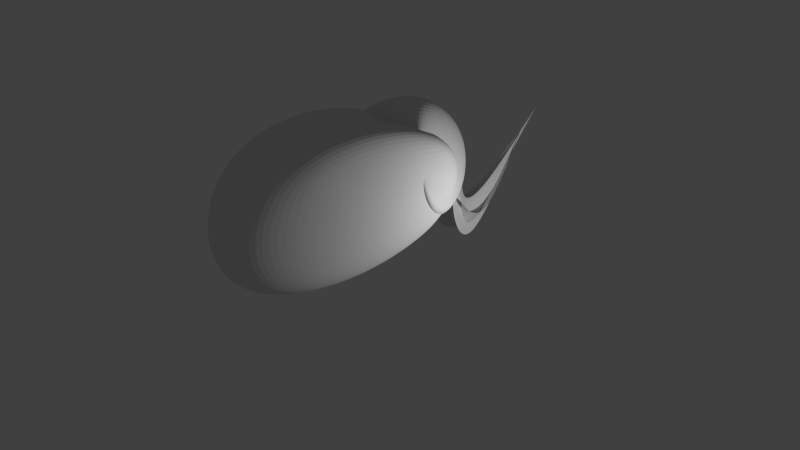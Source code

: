 # Source: elephant.blend  (saved by Blender 2.72.0; exported with 4.5.12 LTS)
import bpy
from mathutils import Matrix  # noqa: F401  (used for matrix-valued properties, if any)

bpy.ops.wm.read_factory_settings(use_empty=True)
scene = bpy.context.scene
scene.name = 'Scene'

# ---- collections
col_collection_1 = bpy.data.collections.new('Collection 1'); scene.collection.children.link(col_collection_1)

# ---- world
world_world = bpy.data.worlds.new('World'); scene.world = world_world
world_world.color = (0.05088, 0.05088, 0.05088)
world_world.use_sun_shadow = False
world_world.sun_shadow_jitter_overblur = 0.0
world_world.cycles.sampling_method = 'MANUAL'
world_world.cycles.sample_map_resolution = 256

# ---- cameras
cam_camera = bpy.data.cameras.new('Camera')
cam_camera.clip_end = 100.0
cam_camera.lens = 35.0
cam_camera.sensor_width = 32.0
cam_camera.sensor_height = 18.0
cam_camera.ortho_scale = 7.314
cam_camera.dof.focus_distance = 0.0
cam_camera.dof.aperture_fstop = 128.0

# ---- lights
light_lamp = bpy.data.lights.new('Lamp', 'POINT')
light_lamp.transmission_factor = 0.0
light_lamp.cutoff_distance = 30.0
light_lamp.energy = 100.0
light_lamp.shadow_buffer_clip_start = 1.001
light_lamp.shadow_soft_size = 0.1
light_lamp.shadow_maximum_resolution = 0.006
light_lamp.use_absolute_resolution = True
light_lamp.cycles.use_multiple_importance_sampling = False

# ---- meshes
me_cube_008 = bpy.data.meshes.new('Cube.008')
me_cube_008.from_pydata([(0.0, -1.094, -1.685), (0.0, 1.379, 1.094), (0.0, 0.3012, 2.207), (0.0, -0.6215, -0.4085), (0.3372, -0.2894, -0.6443), (0.1598, -0.4677, -1.201), (0.0, 1.0, 0.7744), (0.3372, -1.0, 1.0)], [], [(7, 2, 3, 5), (7, 4, 0, 2), (0, 4, 6, 1), (3, 1, 6, 5)])
me_cube_008.use_remesh_preserve_volume = False
me_cube_008.use_remesh_preserve_attributes = False
me_cube_008.use_mirror_vertex_groups = False
me_cube_008.update()
me_cube_001 = bpy.data.meshes.new('Cube.001')
me_cube_001.from_pydata([(-0.477, -1.514, -1.309), (-1.228, -0.5631, -0.4319), (-0.9382, -0.9477, 1.238), (-1.0, -2.732, -0.6871), (0.0, 1.865, 0.8931), (0.0, 0.612, -0.8825), (0.0, -1.652, 1.325), (0.0, -1.105, -0.9971)], [], [(2, 3, 1, 0), (6, 2, 0, 7), (6, 4, 3, 2), (3, 4, 5, 1), (0, 1, 5, 7)])
me_cube_001.use_remesh_preserve_volume = False
me_cube_001.use_remesh_preserve_attributes = False
me_cube_001.use_mirror_vertex_groups = False
me_cube_001.update()
me_cube = bpy.data.meshes.new('Cube')
me_cube.from_pydata([(-0.477, -1.514, -1.309), (-1.228, 2.716, -1.062), (-0.9382, -1.153, 1.573), (-1.0, 2.91, 1.312), (0.0, 2.022, 0.6672), (0.0, 1.399, -0.6291), (0.0, -1.775, 1.475), (0.0, -1.746, -1.309)], [], [(2, 3, 1, 0), (6, 2, 0, 7), (6, 4, 3, 2), (3, 4, 5, 1), (0, 1, 5, 7)])
me_cube.use_remesh_preserve_volume = False
me_cube.use_remesh_preserve_attributes = False
me_cube.use_mirror_vertex_groups = False
me_cube.update()

# ---- curves / text
cu_beziercurve = bpy.data.curves.new('BezierCurve', 'CURVE')
cu_beziercurve.dimensions = '3D'
_sp = cu_beziercurve.splines.new('BEZIER'); _sp.bezier_points.add(1)
_sp.bezier_points.foreach_set('co', [-1.0, 0.0, 0.0, 1.0, 0.0, 0.0])
_sp.bezier_points.foreach_set('handle_left', [-1.5, -0.5, 0.0, 0.0, 0.0, 0.0])
_sp.bezier_points.foreach_set('handle_right', [-0.5, 0.5, 0.0, 2.0, 0.0, 0.0])
for _p, _l, _r in zip(_sp.bezier_points, ['ALIGNED', 'ALIGNED'], ['ALIGNED', 'ALIGNED']): _p.handle_left_type = _l; _p.handle_right_type = _r
_sp.order_u = 0
_sp.order_v = 0
cu_beziercurve.use_path = True
cu_beziercurve.use_path_clamp = True
cu_beziercurve.bevel_resolution = 0
cu_beziercurve.fill_mode = 'HALF'

# ---- objects
ob_cube_002 = bpy.data.objects.new('Cube.002', me_cube_008)
ob_beziercurve = bpy.data.objects.new('BezierCurve', cu_beziercurve)
ob_cube_001 = bpy.data.objects.new('Cube.001', me_cube_001)
ob_cube = bpy.data.objects.new('Cube', me_cube)
ob_lamp = bpy.data.objects.new('Lamp', light_lamp)
ob_camera = bpy.data.objects.new('Camera', cam_camera)

# ---- transforms, parenting, visibility, modifiers, constraints
ob_cube_002.location = (-0.5179, 2.493, -0.1546)
ob_cube_002.lineart.crease_threshold = 0.0
_m = ob_cube_002.modifiers.new('Mirror', 'MIRROR')
_m.use_clip = True
_m = ob_cube_002.modifiers.new('Subsurf', 'SUBSURF')
_m.uv_smooth = 'PRESERVE_CORNERS'
_m.quality = 2
_m.show_only_control_edges = False
_m = ob_cube_002.modifiers.new('Subsurf.001', 'SUBSURF')
_m.uv_smooth = 'PRESERVE_CORNERS'
_m.quality = 2
_m.show_only_control_edges = False
_m.use_creases = False
_m = ob_cube_002.modifiers.new('Subsurf.002', 'SUBSURF')
_m.uv_smooth = 'PRESERVE_CORNERS'
_m.quality = 2
_m.show_only_control_edges = False
_m.use_creases = False
_m = ob_cube_002.modifiers.new('Smooth', 'SMOOTH')
ob_beziercurve.location = (2.036, 6.743, 2.138)
ob_beziercurve.lineart.crease_threshold = 0.0
ob_cube_001.location = (-0.5068, 1.957, 0.9324)
ob_cube_001.lineart.crease_threshold = 0.0
_m = ob_cube_001.modifiers.new('Mirror', 'MIRROR')
_m.use_clip = True
_m = ob_cube_001.modifiers.new('Subsurf', 'SUBSURF')
_m.uv_smooth = 'PRESERVE_CORNERS'
_m.quality = 2
_m.show_only_control_edges = False
_m = ob_cube_001.modifiers.new('Subsurf.001', 'SUBSURF')
_m.uv_smooth = 'PRESERVE_CORNERS'
_m.quality = 2
_m.show_only_control_edges = False
_m.use_creases = False
_m = ob_cube_001.modifiers.new('Smooth', 'SMOOTH')
ob_cube.location = (-0.5443, -0.553, 0.6181)
ob_cube.lineart.crease_threshold = 0.0
_m = ob_cube.modifiers.new('Mirror', 'MIRROR')
_m.use_clip = True
_m = ob_cube.modifiers.new('Subsurf', 'SUBSURF')
_m.uv_smooth = 'PRESERVE_CORNERS'
_m.quality = 2
_m.show_only_control_edges = False
_m = ob_cube.modifiers.new('Subsurf.001', 'SUBSURF')
_m.uv_smooth = 'PRESERVE_CORNERS'
_m.quality = 2
_m.show_only_control_edges = False
_m.use_creases = False
_m = ob_cube.modifiers.new('Smooth', 'SMOOTH')
ob_lamp.location = (2.077, 1.465, 0.4273)
ob_lamp.rotation_euler = (0.6503, 0.05522, 1.866)
ob_lamp.lock_rotations_4d = False
ob_lamp.empty_display_type = 'ARROWS'
ob_lamp.color = (0.0, 0.0, 0.0, 0.0)
ob_lamp.lineart.crease_threshold = 0.0
ob_camera.location = (7.481, -6.508, 5.344)
ob_camera.rotation_euler = (1.109, 0.01082, 0.8149)
ob_camera.lock_rotations_4d = False
ob_camera.empty_display_type = 'ARROWS'
ob_camera.color = (0.0, 0.0, 0.0, 0.0)
ob_camera.display_type = 'WIRE'
ob_camera.lineart.crease_threshold = 0.0

# ---- collection membership
col_collection_1.objects.link(ob_cube_002)
col_collection_1.objects.link(ob_beziercurve)
col_collection_1.objects.link(ob_cube_001)
col_collection_1.objects.link(ob_cube)
col_collection_1.objects.link(ob_lamp)
col_collection_1.objects.link(ob_camera)

# ---- scene / render settings (as saved in the file)
scene.camera = ob_camera
scene.frame_start = 1; scene.frame_end = 250; scene.frame_set(2)
scene.render.engine = 'BLENDER_EEVEE_NEXT'
scene.render.resolution_percentage = 50
scene.render.dither_intensity = 0.0
scene.cycles.use_denoising = False
scene.cycles.samples = 10
scene.cycles.sampling_pattern = 'TABULATED_SOBOL'
scene.cycles.light_sampling_threshold = 0.0
scene.cycles.use_adaptive_sampling = False
scene.cycles.use_light_tree = False
scene.cycles.blur_glossy = 0.0
scene.cycles.pixel_filter_type = 'GAUSSIAN'
scene.cycles.sample_clamp_indirect = 0.0
scene.view_settings.view_transform = 'Standard'
bpy.context.view_layer.update()
